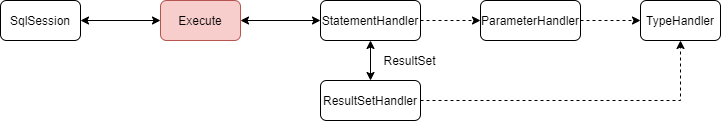

The diagram above was exported from draw.io. Its source (the exported page's mxGraphModel, read from the mxfile embedded in the PNG):
<mxGraphModel dx="943" dy="785" grid="1" gridSize="10" guides="1" tooltips="1" connect="1" arrows="1" fold="1" page="1" pageScale="1" pageWidth="827" pageHeight="1169" math="0" shadow="0">
  <root>
    <mxCell id="0" />
    <mxCell id="1" parent="0" />
    <mxCell id="d9DeX4fqH4kkBC__VEpm-3" style="edgeStyle=orthogonalEdgeStyle;rounded=0;orthogonalLoop=1;jettySize=auto;html=1;entryX=0;entryY=0.5;entryDx=0;entryDy=0;startArrow=classic;startFill=1;" edge="1" parent="1" source="d9DeX4fqH4kkBC__VEpm-1" target="d9DeX4fqH4kkBC__VEpm-2">
      <mxGeometry relative="1" as="geometry" />
    </mxCell>
    <mxCell id="d9DeX4fqH4kkBC__VEpm-1" value="SqlSession" style="rounded=1;whiteSpace=wrap;html=1;" vertex="1" parent="1">
      <mxGeometry x="40" y="120" width="80" height="40" as="geometry" />
    </mxCell>
    <mxCell id="d9DeX4fqH4kkBC__VEpm-6" style="edgeStyle=orthogonalEdgeStyle;rounded=0;orthogonalLoop=1;jettySize=auto;html=1;entryX=0;entryY=0.5;entryDx=0;entryDy=0;startArrow=classic;startFill=1;" edge="1" parent="1" source="d9DeX4fqH4kkBC__VEpm-2" target="d9DeX4fqH4kkBC__VEpm-4">
      <mxGeometry relative="1" as="geometry" />
    </mxCell>
    <mxCell id="d9DeX4fqH4kkBC__VEpm-2" value="Execute" style="rounded=1;whiteSpace=wrap;html=1;fillColor=#f8cecc;strokeColor=#b85450;" vertex="1" parent="1">
      <mxGeometry x="200" y="120" width="80" height="40" as="geometry" />
    </mxCell>
    <mxCell id="d9DeX4fqH4kkBC__VEpm-8" style="edgeStyle=orthogonalEdgeStyle;rounded=0;orthogonalLoop=1;jettySize=auto;html=1;entryX=0;entryY=0.5;entryDx=0;entryDy=0;dashed=1;" edge="1" parent="1" source="d9DeX4fqH4kkBC__VEpm-4" target="d9DeX4fqH4kkBC__VEpm-7">
      <mxGeometry relative="1" as="geometry" />
    </mxCell>
    <mxCell id="d9DeX4fqH4kkBC__VEpm-12" style="edgeStyle=orthogonalEdgeStyle;rounded=0;orthogonalLoop=1;jettySize=auto;html=1;startArrow=classic;startFill=1;" edge="1" parent="1" source="d9DeX4fqH4kkBC__VEpm-4" target="d9DeX4fqH4kkBC__VEpm-11">
      <mxGeometry relative="1" as="geometry" />
    </mxCell>
    <mxCell id="d9DeX4fqH4kkBC__VEpm-4" value="StatementHandler" style="rounded=1;whiteSpace=wrap;html=1;" vertex="1" parent="1">
      <mxGeometry x="360" y="120" width="100" height="40" as="geometry" />
    </mxCell>
    <mxCell id="d9DeX4fqH4kkBC__VEpm-10" style="edgeStyle=orthogonalEdgeStyle;rounded=0;orthogonalLoop=1;jettySize=auto;html=1;entryX=0;entryY=0.5;entryDx=0;entryDy=0;dashed=1;" edge="1" parent="1" source="d9DeX4fqH4kkBC__VEpm-7" target="d9DeX4fqH4kkBC__VEpm-9">
      <mxGeometry relative="1" as="geometry" />
    </mxCell>
    <mxCell id="d9DeX4fqH4kkBC__VEpm-7" value="ParameterHandler" style="rounded=1;whiteSpace=wrap;html=1;" vertex="1" parent="1">
      <mxGeometry x="520" y="120" width="100" height="40" as="geometry" />
    </mxCell>
    <mxCell id="d9DeX4fqH4kkBC__VEpm-9" value="TypeHandler" style="rounded=1;whiteSpace=wrap;html=1;" vertex="1" parent="1">
      <mxGeometry x="680" y="120" width="80" height="40" as="geometry" />
    </mxCell>
    <mxCell id="d9DeX4fqH4kkBC__VEpm-14" style="edgeStyle=orthogonalEdgeStyle;rounded=0;orthogonalLoop=1;jettySize=auto;html=1;dashed=1;" edge="1" parent="1" source="d9DeX4fqH4kkBC__VEpm-11" target="d9DeX4fqH4kkBC__VEpm-9">
      <mxGeometry relative="1" as="geometry" />
    </mxCell>
    <mxCell id="d9DeX4fqH4kkBC__VEpm-11" value="ResultSetHandler" style="rounded=1;whiteSpace=wrap;html=1;" vertex="1" parent="1">
      <mxGeometry x="360" y="200" width="100" height="40" as="geometry" />
    </mxCell>
    <mxCell id="d9DeX4fqH4kkBC__VEpm-13" value="ResultSet" style="text;html=1;align=center;verticalAlign=middle;resizable=0;points=[];autosize=1;strokeColor=none;fillColor=none;" vertex="1" parent="1">
      <mxGeometry x="414" y="170" width="70" height="20" as="geometry" />
    </mxCell>
  </root>
</mxGraphModel>